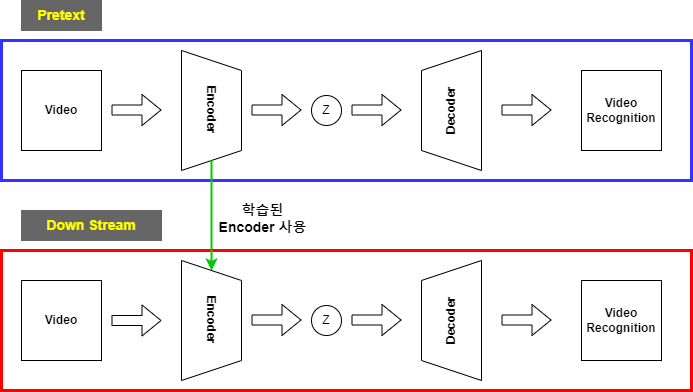

The diagram above was exported from draw.io. Its source (the exported page's mxGraphModel, read from the mxfile embedded in the PNG):
<mxGraphModel dx="1422" dy="762" grid="1" gridSize="10" guides="1" tooltips="1" connect="1" arrows="1" fold="1" page="1" pageScale="1" pageWidth="827" pageHeight="1169" math="0" shadow="0">
  <root>
    <mxCell id="0" />
    <mxCell id="1" parent="0" />
    <mxCell id="sEP3oxsb5bjXJcaLT_2g-12" value="" style="rounded=0;whiteSpace=wrap;html=1;strokeColor=#FF0000;strokeWidth=3;fontColor=#3333FF;fillColor=none;labelBackgroundColor=#FFFFFF;" parent="1" vertex="1">
      <mxGeometry x="20" y="380" width="690" height="140" as="geometry" />
    </mxCell>
    <mxCell id="sEP3oxsb5bjXJcaLT_2g-17" value="" style="rounded=0;whiteSpace=wrap;html=1;strokeColor=#3333FF;strokeWidth=3;fontColor=#3333FF;fillColor=none;labelBackgroundColor=#FFFFFF;" parent="1" vertex="1">
      <mxGeometry x="20" y="170" width="690" height="140" as="geometry" />
    </mxCell>
    <mxCell id="8Wrwc_Ix2hULCvHP7WrA-3" value="&lt;b&gt;Encoder&lt;/b&gt;" style="shape=trapezoid;perimeter=trapezoidPerimeter;whiteSpace=wrap;html=1;fixedSize=1;rotation=90;" parent="1" vertex="1">
      <mxGeometry x="170" y="210" width="120" height="60" as="geometry" />
    </mxCell>
    <mxCell id="8Wrwc_Ix2hULCvHP7WrA-1" value="&lt;b&gt;Video&lt;/b&gt;" style="whiteSpace=wrap;html=1;aspect=fixed;" parent="1" vertex="1">
      <mxGeometry x="40" y="200" width="80" height="80" as="geometry" />
    </mxCell>
    <mxCell id="8Wrwc_Ix2hULCvHP7WrA-2" value="" style="shape=flexArrow;endArrow=classic;html=1;rounded=0;fillColor=#FFFFFF;" parent="1" edge="1">
      <mxGeometry width="50" height="50" relative="1" as="geometry">
        <mxPoint x="130" y="239.5" as="sourcePoint" />
        <mxPoint x="180" y="239.5" as="targetPoint" />
      </mxGeometry>
    </mxCell>
    <mxCell id="8Wrwc_Ix2hULCvHP7WrA-4" value="&lt;b&gt;Decoder&lt;/b&gt;" style="shape=trapezoid;perimeter=trapezoidPerimeter;whiteSpace=wrap;html=1;fixedSize=1;rotation=-90;" parent="1" vertex="1">
      <mxGeometry x="410" y="210" width="120" height="60" as="geometry" />
    </mxCell>
    <mxCell id="8Wrwc_Ix2hULCvHP7WrA-5" value="" style="shape=flexArrow;endArrow=classic;html=1;rounded=0;fillColor=#FFFFFF;" parent="1" edge="1">
      <mxGeometry width="50" height="50" relative="1" as="geometry">
        <mxPoint x="270" y="239.5" as="sourcePoint" />
        <mxPoint x="320" y="239.5" as="targetPoint" />
      </mxGeometry>
    </mxCell>
    <mxCell id="8Wrwc_Ix2hULCvHP7WrA-6" value="Z" style="ellipse;whiteSpace=wrap;html=1;aspect=fixed;" parent="1" vertex="1">
      <mxGeometry x="330" y="225" width="30" height="30" as="geometry" />
    </mxCell>
    <mxCell id="8Wrwc_Ix2hULCvHP7WrA-7" value="" style="shape=flexArrow;endArrow=classic;html=1;rounded=0;fillColor=#FFFFFF;" parent="1" edge="1">
      <mxGeometry width="50" height="50" relative="1" as="geometry">
        <mxPoint x="370" y="239.5" as="sourcePoint" />
        <mxPoint x="420" y="239.5" as="targetPoint" />
      </mxGeometry>
    </mxCell>
    <mxCell id="8Wrwc_Ix2hULCvHP7WrA-8" value="" style="shape=flexArrow;endArrow=classic;html=1;rounded=0;fillColor=#FFFFFF;" parent="1" edge="1">
      <mxGeometry width="50" height="50" relative="1" as="geometry">
        <mxPoint x="520" y="239.5" as="sourcePoint" />
        <mxPoint x="570" y="239.5" as="targetPoint" />
      </mxGeometry>
    </mxCell>
    <mxCell id="8Wrwc_Ix2hULCvHP7WrA-9" value="&lt;b&gt;Video&lt;br&gt;Recognition&lt;/b&gt;" style="whiteSpace=wrap;html=1;aspect=fixed;" parent="1" vertex="1">
      <mxGeometry x="600" y="200" width="80" height="80" as="geometry" />
    </mxCell>
    <mxCell id="8Wrwc_Ix2hULCvHP7WrA-11" value="" style="endArrow=classic;html=1;rounded=0;fillColor=#FFFFFF;exitX=1;exitY=0.5;exitDx=0;exitDy=0;entryX=0;entryY=0.5;entryDx=0;entryDy=0;strokeWidth=2;strokeColor=#00CC00;" parent="1" target="8Wrwc_Ix2hULCvHP7WrA-12" edge="1">
      <mxGeometry width="50" height="50" relative="1" as="geometry">
        <mxPoint x="230" y="290" as="sourcePoint" />
        <mxPoint x="229.5" y="390" as="targetPoint" />
      </mxGeometry>
    </mxCell>
    <mxCell id="8Wrwc_Ix2hULCvHP7WrA-25" value="&lt;b style=&quot;&quot;&gt;&lt;font&gt;학습된 &lt;br&gt;Encoder 사용&lt;/font&gt;&lt;/b&gt;" style="edgeLabel;html=1;align=center;verticalAlign=middle;resizable=0;points=[];fontSize=14;fontColor=#000000;labelBorderColor=none;labelBackgroundColor=none;" parent="8Wrwc_Ix2hULCvHP7WrA-11" vertex="1" connectable="0">
      <mxGeometry x="0.3404" y="-4" relative="1" as="geometry">
        <mxPoint x="54" y="-17" as="offset" />
      </mxGeometry>
    </mxCell>
    <mxCell id="8Wrwc_Ix2hULCvHP7WrA-12" value="&lt;b&gt;Encoder&lt;/b&gt;" style="shape=trapezoid;perimeter=trapezoidPerimeter;whiteSpace=wrap;html=1;fixedSize=1;rotation=90;" parent="1" vertex="1">
      <mxGeometry x="170" y="420" width="120" height="60" as="geometry" />
    </mxCell>
    <mxCell id="8Wrwc_Ix2hULCvHP7WrA-13" value="&lt;b&gt;&lt;font color=&quot;#ffff00&quot; style=&quot;font-size: 14px;&quot;&gt;Pretext&lt;/font&gt;&lt;/b&gt;" style="rounded=0;whiteSpace=wrap;html=1;fillColor=#666666;strokeColor=#666666;" parent="1" vertex="1">
      <mxGeometry x="40" y="130" width="80" height="30" as="geometry" />
    </mxCell>
    <mxCell id="8Wrwc_Ix2hULCvHP7WrA-15" value="&lt;b&gt;Video&lt;/b&gt;" style="whiteSpace=wrap;html=1;aspect=fixed;" parent="1" vertex="1">
      <mxGeometry x="40" y="410" width="80" height="80" as="geometry" />
    </mxCell>
    <mxCell id="8Wrwc_Ix2hULCvHP7WrA-17" value="" style="shape=flexArrow;endArrow=classic;html=1;rounded=0;fillColor=#FFFFFF;" parent="1" edge="1">
      <mxGeometry width="50" height="50" relative="1" as="geometry">
        <mxPoint x="130" y="450" as="sourcePoint" />
        <mxPoint x="180" y="450" as="targetPoint" />
      </mxGeometry>
    </mxCell>
    <mxCell id="8Wrwc_Ix2hULCvHP7WrA-18" value="&lt;b&gt;&lt;font color=&quot;#ffff00&quot; style=&quot;font-size: 14px;&quot;&gt;Down Stream&lt;/font&gt;&lt;/b&gt;" style="rounded=0;whiteSpace=wrap;html=1;fillColor=#666666;strokeColor=#666666;" parent="1" vertex="1">
      <mxGeometry x="40" y="340" width="140" height="30" as="geometry" />
    </mxCell>
    <mxCell id="8Wrwc_Ix2hULCvHP7WrA-28" value="&lt;b&gt;Video&lt;br&gt;Recognition&lt;/b&gt;" style="whiteSpace=wrap;html=1;aspect=fixed;" parent="1" vertex="1">
      <mxGeometry x="600" y="410" width="80" height="80" as="geometry" />
    </mxCell>
    <mxCell id="8Wrwc_Ix2hULCvHP7WrA-29" value="" style="shape=flexArrow;endArrow=classic;html=1;rounded=0;fillColor=#FFFFFF;" parent="1" edge="1">
      <mxGeometry width="50" height="50" relative="1" as="geometry">
        <mxPoint x="520" y="449.5" as="sourcePoint" />
        <mxPoint x="570" y="449.5" as="targetPoint" />
      </mxGeometry>
    </mxCell>
    <mxCell id="8Wrwc_Ix2hULCvHP7WrA-30" value="&lt;b&gt;Decoder&lt;/b&gt;" style="shape=trapezoid;perimeter=trapezoidPerimeter;whiteSpace=wrap;html=1;fixedSize=1;rotation=-90;" parent="1" vertex="1">
      <mxGeometry x="410" y="420" width="120" height="60" as="geometry" />
    </mxCell>
    <mxCell id="8Wrwc_Ix2hULCvHP7WrA-31" value="" style="shape=flexArrow;endArrow=classic;html=1;rounded=0;fillColor=#FFFFFF;" parent="1" edge="1">
      <mxGeometry width="50" height="50" relative="1" as="geometry">
        <mxPoint x="270" y="449.5" as="sourcePoint" />
        <mxPoint x="320" y="449.5" as="targetPoint" />
      </mxGeometry>
    </mxCell>
    <mxCell id="8Wrwc_Ix2hULCvHP7WrA-32" value="Z" style="ellipse;whiteSpace=wrap;html=1;aspect=fixed;" parent="1" vertex="1">
      <mxGeometry x="330" y="435" width="30" height="30" as="geometry" />
    </mxCell>
    <mxCell id="8Wrwc_Ix2hULCvHP7WrA-33" value="" style="shape=flexArrow;endArrow=classic;html=1;rounded=0;fillColor=#FFFFFF;" parent="1" edge="1">
      <mxGeometry width="50" height="50" relative="1" as="geometry">
        <mxPoint x="370" y="449.5" as="sourcePoint" />
        <mxPoint x="420" y="449.5" as="targetPoint" />
      </mxGeometry>
    </mxCell>
  </root>
</mxGraphModel>